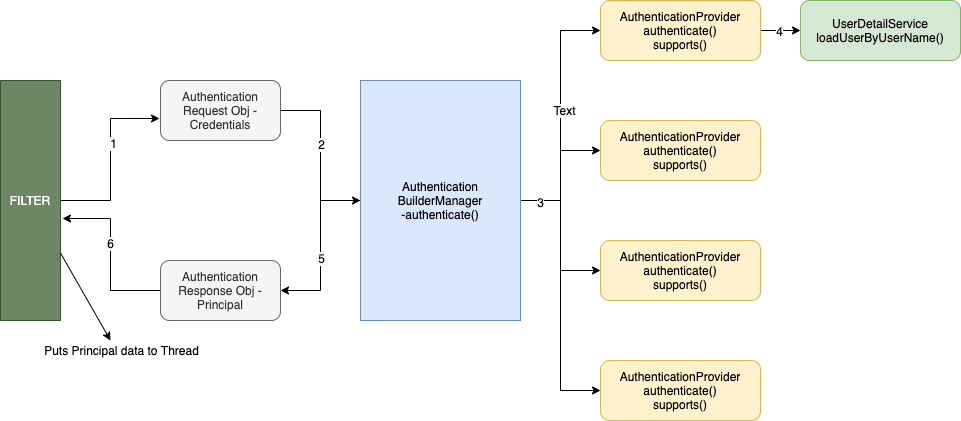

The diagram above was exported from draw.io. Its source (the exported page's mxGraphModel, read from the mxfile embedded in the PNG):
<mxGraphModel dx="1636" dy="429" grid="1" gridSize="10" guides="1" tooltips="1" connect="1" arrows="1" fold="1" page="1" pageScale="1" pageWidth="850" pageHeight="1100" math="0" shadow="0">
  <root>
    <mxCell id="0" />
    <mxCell id="1" parent="0" />
    <mxCell id="X0fooSxzh1B7O8J5c73O-13" style="edgeStyle=orthogonalEdgeStyle;rounded=0;orthogonalLoop=1;jettySize=auto;html=1;entryX=0;entryY=0.5;entryDx=0;entryDy=0;" parent="1" source="X0fooSxzh1B7O8J5c73O-1" target="X0fooSxzh1B7O8J5c73O-2" edge="1">
      <mxGeometry relative="1" as="geometry" />
    </mxCell>
    <mxCell id="X0fooSxzh1B7O8J5c73O-24" value="2" style="text;html=1;align=center;verticalAlign=middle;resizable=0;points=[];labelBackgroundColor=#ffffff;" parent="X0fooSxzh1B7O8J5c73O-13" vertex="1" connectable="0">
      <mxGeometry x="-0.1412" relative="1" as="geometry">
        <mxPoint as="offset" />
      </mxGeometry>
    </mxCell>
    <mxCell id="X0fooSxzh1B7O8J5c73O-1" value="Authentication Request Obj - Credentials" style="rounded=1;whiteSpace=wrap;html=1;fillColor=#f5f5f5;strokeColor=#666666;fontColor=#333333;" parent="1" vertex="1">
      <mxGeometry x="40" y="120" width="120" height="60" as="geometry" />
    </mxCell>
    <mxCell id="X0fooSxzh1B7O8J5c73O-16" style="edgeStyle=orthogonalEdgeStyle;rounded=0;orthogonalLoop=1;jettySize=auto;html=1;entryX=0;entryY=0.5;entryDx=0;entryDy=0;" parent="1" source="X0fooSxzh1B7O8J5c73O-2" target="X0fooSxzh1B7O8J5c73O-5" edge="1">
      <mxGeometry relative="1" as="geometry" />
    </mxCell>
    <mxCell id="X0fooSxzh1B7O8J5c73O-17" style="edgeStyle=orthogonalEdgeStyle;rounded=0;orthogonalLoop=1;jettySize=auto;html=1;entryX=0;entryY=0.5;entryDx=0;entryDy=0;" parent="1" source="X0fooSxzh1B7O8J5c73O-2" target="X0fooSxzh1B7O8J5c73O-6" edge="1">
      <mxGeometry relative="1" as="geometry" />
    </mxCell>
    <mxCell id="X0fooSxzh1B7O8J5c73O-18" style="edgeStyle=orthogonalEdgeStyle;rounded=0;orthogonalLoop=1;jettySize=auto;html=1;entryX=0;entryY=0.5;entryDx=0;entryDy=0;" parent="1" source="X0fooSxzh1B7O8J5c73O-2" target="X0fooSxzh1B7O8J5c73O-3" edge="1">
      <mxGeometry relative="1" as="geometry" />
    </mxCell>
    <mxCell id="X0fooSxzh1B7O8J5c73O-25" value="Text" style="text;html=1;align=center;verticalAlign=middle;resizable=0;points=[];labelBackgroundColor=#ffffff;" parent="X0fooSxzh1B7O8J5c73O-18" vertex="1" connectable="0">
      <mxGeometry x="0.048" y="-3" relative="1" as="geometry">
        <mxPoint as="offset" />
      </mxGeometry>
    </mxCell>
    <mxCell id="X0fooSxzh1B7O8J5c73O-19" style="edgeStyle=orthogonalEdgeStyle;rounded=0;orthogonalLoop=1;jettySize=auto;html=1;entryX=0;entryY=0.5;entryDx=0;entryDy=0;" parent="1" source="X0fooSxzh1B7O8J5c73O-2" target="X0fooSxzh1B7O8J5c73O-4" edge="1">
      <mxGeometry relative="1" as="geometry" />
    </mxCell>
    <mxCell id="X0fooSxzh1B7O8J5c73O-26" value="3" style="text;html=1;align=center;verticalAlign=middle;resizable=0;points=[];labelBackgroundColor=#ffffff;" parent="X0fooSxzh1B7O8J5c73O-19" vertex="1" connectable="0">
      <mxGeometry x="-0.7077" y="-1" relative="1" as="geometry">
        <mxPoint as="offset" />
      </mxGeometry>
    </mxCell>
    <mxCell id="X0fooSxzh1B7O8J5c73O-22" style="edgeStyle=orthogonalEdgeStyle;rounded=0;orthogonalLoop=1;jettySize=auto;html=1;entryX=1;entryY=0.5;entryDx=0;entryDy=0;" parent="1" source="X0fooSxzh1B7O8J5c73O-2" target="X0fooSxzh1B7O8J5c73O-9" edge="1">
      <mxGeometry relative="1" as="geometry" />
    </mxCell>
    <mxCell id="X0fooSxzh1B7O8J5c73O-28" value="5" style="text;html=1;align=center;verticalAlign=middle;resizable=0;points=[];labelBackgroundColor=#ffffff;" parent="X0fooSxzh1B7O8J5c73O-22" vertex="1" connectable="0">
      <mxGeometry x="0.1412" relative="1" as="geometry">
        <mxPoint as="offset" />
      </mxGeometry>
    </mxCell>
    <mxCell id="X0fooSxzh1B7O8J5c73O-2" value="Authentication&lt;br&gt;BuilderManager&lt;br&gt;-authenticate()" style="rounded=0;whiteSpace=wrap;html=1;fillColor=#dae8fc;strokeColor=#6c8ebf;" parent="1" vertex="1">
      <mxGeometry x="240" y="120" width="160" height="240" as="geometry" />
    </mxCell>
    <mxCell id="X0fooSxzh1B7O8J5c73O-20" style="edgeStyle=orthogonalEdgeStyle;rounded=0;orthogonalLoop=1;jettySize=auto;html=1;entryX=0;entryY=0.5;entryDx=0;entryDy=0;" parent="1" source="X0fooSxzh1B7O8J5c73O-3" target="X0fooSxzh1B7O8J5c73O-7" edge="1">
      <mxGeometry relative="1" as="geometry" />
    </mxCell>
    <mxCell id="X0fooSxzh1B7O8J5c73O-27" value="4" style="text;html=1;align=center;verticalAlign=middle;resizable=0;points=[];labelBackgroundColor=#ffffff;" parent="X0fooSxzh1B7O8J5c73O-20" vertex="1" connectable="0">
      <mxGeometry x="-0.1" relative="1" as="geometry">
        <mxPoint as="offset" />
      </mxGeometry>
    </mxCell>
    <mxCell id="X0fooSxzh1B7O8J5c73O-3" value="AuthenticationProvider&lt;br&gt;authenticate()&lt;br&gt;supports()" style="rounded=1;whiteSpace=wrap;html=1;fillColor=#fff2cc;strokeColor=#d6b656;" parent="1" vertex="1">
      <mxGeometry x="480" y="40" width="160" height="60" as="geometry" />
    </mxCell>
    <mxCell id="X0fooSxzh1B7O8J5c73O-4" value="&lt;span style=&quot;white-space: normal&quot;&gt;AuthenticationProvider&lt;/span&gt;&lt;br style=&quot;white-space: normal&quot;&gt;&lt;span style=&quot;white-space: normal&quot;&gt;authenticate()&lt;/span&gt;&lt;br style=&quot;white-space: normal&quot;&gt;&lt;span style=&quot;white-space: normal&quot;&gt;supports()&lt;/span&gt;" style="rounded=1;whiteSpace=wrap;html=1;fillColor=#fff2cc;strokeColor=#d6b656;" parent="1" vertex="1">
      <mxGeometry x="480" y="160" width="160" height="60" as="geometry" />
    </mxCell>
    <mxCell id="X0fooSxzh1B7O8J5c73O-5" value="&lt;span style=&quot;white-space: normal&quot;&gt;AuthenticationProvider&lt;/span&gt;&lt;br style=&quot;white-space: normal&quot;&gt;&lt;span style=&quot;white-space: normal&quot;&gt;authenticate()&lt;/span&gt;&lt;br style=&quot;white-space: normal&quot;&gt;&lt;span style=&quot;white-space: normal&quot;&gt;supports()&lt;/span&gt;" style="rounded=1;whiteSpace=wrap;html=1;fillColor=#fff2cc;strokeColor=#d6b656;" parent="1" vertex="1">
      <mxGeometry x="480" y="280" width="160" height="60" as="geometry" />
    </mxCell>
    <mxCell id="X0fooSxzh1B7O8J5c73O-6" value="&lt;span style=&quot;white-space: normal&quot;&gt;AuthenticationProvider&lt;/span&gt;&lt;br style=&quot;white-space: normal&quot;&gt;&lt;span style=&quot;white-space: normal&quot;&gt;authenticate()&lt;/span&gt;&lt;br style=&quot;white-space: normal&quot;&gt;&lt;span style=&quot;white-space: normal&quot;&gt;supports()&lt;/span&gt;" style="rounded=1;whiteSpace=wrap;html=1;fillColor=#fff2cc;strokeColor=#d6b656;" parent="1" vertex="1">
      <mxGeometry x="480" y="400" width="160" height="60" as="geometry" />
    </mxCell>
    <mxCell id="X0fooSxzh1B7O8J5c73O-7" value="UserDetailService&lt;br&gt;loadUserByUserName()" style="rounded=1;whiteSpace=wrap;html=1;fillColor=#d5e8d4;strokeColor=#82b366;" parent="1" vertex="1">
      <mxGeometry x="680" y="40" width="160" height="60" as="geometry" />
    </mxCell>
    <mxCell id="X0fooSxzh1B7O8J5c73O-21" style="edgeStyle=orthogonalEdgeStyle;rounded=0;orthogonalLoop=1;jettySize=auto;html=1;entryX=0.575;entryY=-0.033;entryDx=0;entryDy=0;entryPerimeter=0;" parent="1" source="X0fooSxzh1B7O8J5c73O-9" target="X0fooSxzh1B7O8J5c73O-11" edge="1">
      <mxGeometry relative="1" as="geometry" />
    </mxCell>
    <mxCell id="X0fooSxzh1B7O8J5c73O-29" value="6" style="text;html=1;align=center;verticalAlign=middle;resizable=0;points=[];labelBackgroundColor=#ffffff;" parent="X0fooSxzh1B7O8J5c73O-21" vertex="1" connectable="0">
      <mxGeometry x="0.1528" y="1" relative="1" as="geometry">
        <mxPoint as="offset" />
      </mxGeometry>
    </mxCell>
    <mxCell id="X0fooSxzh1B7O8J5c73O-9" value="Authentication Response Obj - Principal" style="rounded=1;whiteSpace=wrap;html=1;fillColor=#f5f5f5;strokeColor=#666666;fontColor=#333333;" parent="1" vertex="1">
      <mxGeometry x="40" y="300" width="120" height="60" as="geometry" />
    </mxCell>
    <mxCell id="X0fooSxzh1B7O8J5c73O-12" style="edgeStyle=orthogonalEdgeStyle;rounded=0;orthogonalLoop=1;jettySize=auto;html=1;entryX=-0.008;entryY=0.633;entryDx=0;entryDy=0;entryPerimeter=0;" parent="1" source="X0fooSxzh1B7O8J5c73O-11" target="X0fooSxzh1B7O8J5c73O-1" edge="1">
      <mxGeometry relative="1" as="geometry" />
    </mxCell>
    <mxCell id="X0fooSxzh1B7O8J5c73O-23" value="1" style="text;html=1;align=center;verticalAlign=middle;resizable=0;points=[];labelBackgroundColor=#ffffff;" parent="X0fooSxzh1B7O8J5c73O-12" vertex="1" connectable="0">
      <mxGeometry x="0.1931" y="-2" relative="1" as="geometry">
        <mxPoint as="offset" />
      </mxGeometry>
    </mxCell>
    <mxCell id="X0fooSxzh1B7O8J5c73O-11" value="FILTER" style="rounded=0;whiteSpace=wrap;html=1;direction=south;fillColor=#6d8764;strokeColor=#3A5431;fontColor=#ffffff;" parent="1" vertex="1">
      <mxGeometry x="-120" y="120" width="60" height="240" as="geometry" />
    </mxCell>
    <mxCell id="X0fooSxzh1B7O8J5c73O-30" value="" style="endArrow=classic;html=1;" parent="1" source="X0fooSxzh1B7O8J5c73O-11" edge="1">
      <mxGeometry width="50" height="50" relative="1" as="geometry">
        <mxPoint x="-70" y="410" as="sourcePoint" />
        <mxPoint x="-10" y="380" as="targetPoint" />
      </mxGeometry>
    </mxCell>
    <mxCell id="X0fooSxzh1B7O8J5c73O-31" value="Puts Principal data to Thread" style="text;html=1;align=center;verticalAlign=middle;resizable=0;points=[];labelBackgroundColor=#ffffff;" parent="X0fooSxzh1B7O8J5c73O-30" vertex="1" connectable="0">
      <mxGeometry x="0.2714" relative="1" as="geometry">
        <mxPoint x="28.25" y="41.93" as="offset" />
      </mxGeometry>
    </mxCell>
  </root>
</mxGraphModel>